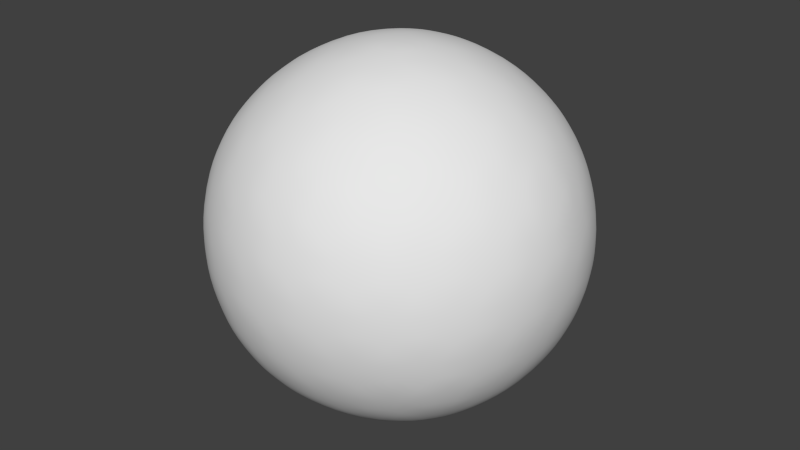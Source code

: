 # Source: planet.blend  (saved by Blender 2.76.0; exported with 4.5.12 LTS)
import bpy
from mathutils import Matrix  # noqa: F401  (used for matrix-valued properties, if any)

bpy.ops.wm.read_factory_settings(use_empty=True)
scene = bpy.context.scene
scene.name = 'Scene'

# ---- collections
col_collection_1 = bpy.data.collections.new('Collection 1'); scene.collection.children.link(col_collection_1)

# ---- world
world_world = bpy.data.worlds.new('World'); scene.world = world_world
world_world.color = (0.05088, 0.05088, 0.05088)
world_world.use_sun_shadow = False
world_world.sun_shadow_jitter_overblur = 0.0
world_world.cycles.sampling_method = 'MANUAL'
world_world.cycles.sample_map_resolution = 256

# ---- meshes
me_icosphere = bpy.data.meshes.new('Icosphere')
me_icosphere.from_pydata([(0.0, 0.0, -1.0), (0.7236, -0.5257, -0.4472), (-0.2764, -0.8506, -0.4472), (-0.8944, 0.0, -0.4472), (-0.2764, 0.8506, -0.4472), (0.7236, 0.5257, -0.4472), (0.2764, -0.8506, 0.4472), (-0.7236, -0.5257, 0.4472), (-0.7236, 0.5257, 0.4472), (0.2764, 0.8506, 0.4472), (0.8944, 0.0, 0.4472), (0.0, 0.0, 1.0), (-0.2328, -0.7166, -0.6575), (-0.1625, -0.5, -0.8507), (-0.07761, -0.2389, -0.9679), (0.2032, -0.1476, -0.9679), (0.4253, -0.309, -0.8507), (0.6095, -0.4429, -0.6575), (0.5319, -0.6817, -0.5023), (0.2629, -0.809, -0.5257), (-0.02964, -0.8642, -0.5023), (0.8127, 0.2952, -0.5023), (0.8506, 0.0, -0.5257), (0.8127, -0.2952, -0.5023), (0.2032, 0.1476, -0.9679), (0.4253, 0.309, -0.8507), (0.6095, 0.4429, -0.6575), (-0.7534, 0.0, -0.6575), (-0.5257, 0.0, -0.8507), (-0.2511, 0.0, -0.9679), (-0.484, -0.7166, -0.5023), (-0.6882, -0.5, -0.5257), (-0.8311, -0.2389, -0.5023), (-0.2328, 0.7166, -0.6575), (-0.1625, 0.5, -0.8507), (-0.07761, 0.2389, -0.9679), (-0.8311, 0.2389, -0.5023), (-0.6882, 0.5, -0.5257), (-0.484, 0.7166, -0.5023), (-0.02964, 0.8642, -0.5023), (0.2629, 0.809, -0.5257), (0.5319, 0.6817, -0.5023), (0.9566, -0.1476, 0.2511), (0.9511, -0.309, -1.752e-08), (0.8607, -0.4429, -0.2512), (0.8607, 0.4429, -0.2512), (0.9511, 0.309, 1.752e-08), (0.9566, 0.1476, 0.2511), (0.1552, -0.9554, 0.2512), (0.0, -1.0, -1.752e-08), (-0.1552, -0.9554, -0.2512), (0.6872, -0.6817, -0.2512), (0.5878, -0.809, 1.752e-08), (0.436, -0.8642, 0.2512), (-0.8607, -0.4429, 0.2512), (-0.9511, -0.309, -1.752e-08), (-0.9566, -0.1476, -0.2511), (-0.436, -0.8642, -0.2512), (-0.5878, -0.809, 1.752e-08), (-0.6872, -0.6817, 0.2512), (-0.6872, 0.6817, 0.2512), (-0.5878, 0.809, -1.752e-08), (-0.436, 0.8642, -0.2512), (-0.9566, 0.1476, -0.2511), (-0.9511, 0.309, 1.752e-08), (-0.8607, 0.4429, 0.2512), (0.436, 0.8642, 0.2512), (0.5878, 0.809, -1.752e-08), (0.6872, 0.6817, -0.2512), (-0.1552, 0.9554, -0.2512), (0.0, 1.0, 1.752e-08), (0.1552, 0.9554, 0.2512), (0.8311, -0.2389, 0.5023), (0.6882, -0.5, 0.5257), (0.484, -0.7166, 0.5023), (0.02964, -0.8642, 0.5023), (-0.2629, -0.809, 0.5257), (-0.5319, -0.6817, 0.5023), (-0.8127, -0.2952, 0.5023), (-0.8506, 0.0, 0.5257), (-0.8127, 0.2952, 0.5023), (-0.5319, 0.6817, 0.5023), (-0.2629, 0.809, 0.5257), (0.02964, 0.8642, 0.5023), (0.484, 0.7166, 0.5023), (0.6882, 0.5, 0.5257), (0.8311, 0.2389, 0.5023), (0.07761, -0.2389, 0.9679), (0.1625, -0.5, 0.8507), (0.2328, -0.7166, 0.6575), (0.7534, 0.0, 0.6575), (0.5257, 0.0, 0.8507), (0.2511, 0.0, 0.9679), (-0.2032, -0.1476, 0.9679), (-0.4253, -0.309, 0.8507), (-0.6095, -0.4429, 0.6575), (-0.2032, 0.1476, 0.9679), (-0.4253, 0.309, 0.8507), (-0.6095, 0.4429, 0.6575), (0.07761, 0.2389, 0.9679), (0.1625, 0.5, 0.8507), (0.2328, 0.7166, 0.6575), (0.3618, 0.2629, 0.8944), (0.6382, 0.2629, 0.7236), (0.4472, 0.5257, 0.7236), (-0.1382, 0.4253, 0.8944), (-0.05279, 0.6882, 0.7236), (-0.3618, 0.5878, 0.7236), (-0.4472, 0.0, 0.8944), (-0.6708, 0.1625, 0.7236), (-0.6708, -0.1625, 0.7236), (-0.1382, -0.4253, 0.8944), (-0.3618, -0.5878, 0.7236), (-0.05279, -0.6882, 0.7236), (0.3618, -0.2629, 0.8944), (0.4472, -0.5257, 0.7236), (0.6382, -0.2629, 0.7236), (0.8618, 0.4253, 0.2764), (0.809, 0.5878, 0.0), (0.6708, 0.6882, 0.2764), (-0.1382, 0.9511, 0.2764), (-0.309, 0.9511, -4.92e-07), (-0.4472, 0.8506, 0.2764), (-0.9472, 0.1625, 0.2764), (-1.0, -3.608e-07, 6.232e-07), (-0.9472, -0.1625, 0.2764), (-0.4472, -0.8506, 0.2764), (-0.309, -0.9511, -7.872e-07), (-0.1382, -0.9511, 0.2764), (0.6708, -0.6882, 0.2764), (0.809, -0.5878, -1.902e-06), (0.8618, -0.4253, 0.2764), (0.309, 0.9511, -2.615e-14), (0.4472, 0.8506, -0.2764), (0.1382, 0.9511, -0.2764), (-0.809, 0.5878, -7.845e-14), (-0.6708, 0.6882, -0.2764), (-0.8618, 0.4253, -0.2764), (-0.809, -0.5878, 8.031e-14), (-0.8618, -0.4253, -0.2764), (-0.6708, -0.6882, -0.2764), (0.309, -0.9511, 2.802e-14), (0.1382, -0.9511, -0.2764), (0.4472, -0.8506, -0.2764), (1.0, 0.0, 0.0), (0.9472, -0.1625, -0.2764), (0.9472, 0.1625, -0.2764), (0.3618, 0.5878, -0.7236), (0.1382, 0.4253, -0.8944), (0.05279, 0.6882, -0.7236), (-0.4472, 0.5257, -0.7236), (-0.3618, 0.2629, -0.8944), (-0.6382, 0.2629, -0.7236), (-0.6382, -0.2629, -0.7236), (-0.3618, -0.2629, -0.8944), (-0.4472, -0.5257, -0.7236), (0.6708, 0.1625, -0.7236), (0.6708, -0.1625, -0.7236), (0.4472, -7.38e-07, -0.8944), (0.05279, -0.6882, -0.7236), (0.1382, -0.4253, -0.8944), (0.3618, -0.5878, -0.7236)], [], [(0, 15, 14), (1, 17, 23), (0, 14, 29), (0, 29, 35), (0, 35, 24), (1, 23, 44), (2, 20, 50), (3, 32, 56), (4, 38, 62), (5, 41, 68), (1, 44, 51), (2, 50, 57), (3, 56, 63), (4, 62, 69), (5, 68, 45), (6, 74, 89), (7, 77, 95), (8, 80, 98), (9, 83, 101), (10, 86, 90), (92, 99, 11), (91, 102, 92), (90, 103, 91), (92, 102, 99), (102, 100, 99), (91, 103, 102), (103, 104, 102), (102, 104, 100), (104, 101, 100), (90, 86, 103), (86, 85, 103), (103, 85, 104), (85, 84, 104), (104, 84, 101), (84, 9, 101), (99, 96, 11), (100, 105, 99), (101, 106, 100), (99, 105, 96), (105, 97, 96), (100, 106, 105), (106, 107, 105), (105, 107, 97), (107, 98, 97), (101, 83, 106), (83, 82, 106), (106, 82, 107), (82, 81, 107), (107, 81, 98), (81, 8, 98), (96, 93, 11), (97, 108, 96), (98, 109, 97), (96, 108, 93), (108, 94, 93), (97, 109, 108), (109, 110, 108), (108, 110, 94), (110, 95, 94), (98, 80, 109), (80, 79, 109), (109, 79, 110), (79, 78, 110), (110, 78, 95), (78, 7, 95), (93, 87, 11), (94, 111, 93), (95, 112, 94), (93, 111, 87), (111, 88, 87), (94, 112, 111), (112, 113, 111), (111, 113, 88), (113, 89, 88), (95, 77, 112), (77, 76, 112), (112, 76, 113), (76, 75, 113), (113, 75, 89), (75, 6, 89), (87, 92, 11), (88, 114, 87), (89, 115, 88), (87, 114, 92), (114, 91, 92), (88, 115, 114), (115, 116, 114), (114, 116, 91), (116, 90, 91), (89, 74, 115), (74, 73, 115), (115, 73, 116), (73, 72, 116), (116, 72, 90), (72, 10, 90), (47, 86, 10), (46, 117, 47), (45, 118, 46), (47, 117, 86), (117, 85, 86), (46, 118, 117), (118, 119, 117), (117, 119, 85), (119, 84, 85), (45, 68, 118), (68, 67, 118), (118, 67, 119), (67, 66, 119), (119, 66, 84), (66, 9, 84), (71, 83, 9), (70, 120, 71), (69, 121, 70), (71, 120, 83), (120, 82, 83), (70, 121, 120), (121, 122, 120), (120, 122, 82), (122, 81, 82), (69, 62, 121), (62, 61, 121), (121, 61, 122), (61, 60, 122), (122, 60, 81), (60, 8, 81), (65, 80, 8), (64, 123, 65), (63, 124, 64), (65, 123, 80), (123, 79, 80), (64, 124, 123), (124, 125, 123), (123, 125, 79), (125, 78, 79), (63, 56, 124), (56, 55, 124), (124, 55, 125), (55, 54, 125), (125, 54, 78), (54, 7, 78), (59, 77, 7), (58, 126, 59), (57, 127, 58), (59, 126, 77), (126, 76, 77), (58, 127, 126), (127, 128, 126), (126, 128, 76), (128, 75, 76), (57, 50, 127), (50, 49, 127), (127, 49, 128), (49, 48, 128), (128, 48, 75), (48, 6, 75), (53, 74, 6), (52, 129, 53), (51, 130, 52), (53, 129, 74), (129, 73, 74), (52, 130, 129), (130, 131, 129), (129, 131, 73), (131, 72, 73), (51, 44, 130), (44, 43, 130), (130, 43, 131), (43, 42, 131), (131, 42, 72), (42, 10, 72), (66, 71, 9), (67, 132, 66), (68, 133, 67), (66, 132, 71), (132, 70, 71), (67, 133, 132), (133, 134, 132), (132, 134, 70), (134, 69, 70), (68, 41, 133), (41, 40, 133), (133, 40, 134), (40, 39, 134), (134, 39, 69), (39, 4, 69), (60, 65, 8), (61, 135, 60), (62, 136, 61), (60, 135, 65), (135, 64, 65), (61, 136, 135), (136, 137, 135), (135, 137, 64), (137, 63, 64), (62, 38, 136), (38, 37, 136), (136, 37, 137), (37, 36, 137), (137, 36, 63), (36, 3, 63), (54, 59, 7), (55, 138, 54), (56, 139, 55), (54, 138, 59), (138, 58, 59), (55, 139, 138), (139, 140, 138), (138, 140, 58), (140, 57, 58), (56, 32, 139), (32, 31, 139), (139, 31, 140), (31, 30, 140), (140, 30, 57), (30, 2, 57), (48, 53, 6), (49, 141, 48), (50, 142, 49), (48, 141, 53), (141, 52, 53), (49, 142, 141), (142, 143, 141), (141, 143, 52), (143, 51, 52), (50, 20, 142), (20, 19, 142), (142, 19, 143), (19, 18, 143), (143, 18, 51), (18, 1, 51), (42, 47, 10), (43, 144, 42), (44, 145, 43), (42, 144, 47), (144, 46, 47), (43, 145, 144), (145, 146, 144), (144, 146, 46), (146, 45, 46), (44, 23, 145), (23, 22, 145), (145, 22, 146), (22, 21, 146), (146, 21, 45), (21, 5, 45), (26, 41, 5), (25, 147, 26), (24, 148, 25), (26, 147, 41), (147, 40, 41), (25, 148, 147), (148, 149, 147), (147, 149, 40), (149, 39, 40), (24, 35, 148), (35, 34, 148), (148, 34, 149), (34, 33, 149), (149, 33, 39), (33, 4, 39), (33, 38, 4), (34, 150, 33), (35, 151, 34), (33, 150, 38), (150, 37, 38), (34, 151, 150), (151, 152, 150), (150, 152, 37), (152, 36, 37), (35, 29, 151), (29, 28, 151), (151, 28, 152), (28, 27, 152), (152, 27, 36), (27, 3, 36), (27, 32, 3), (28, 153, 27), (29, 154, 28), (27, 153, 32), (153, 31, 32), (28, 154, 153), (154, 155, 153), (153, 155, 31), (155, 30, 31), (29, 14, 154), (14, 13, 154), (154, 13, 155), (13, 12, 155), (155, 12, 30), (12, 2, 30), (21, 26, 5), (22, 156, 21), (23, 157, 22), (21, 156, 26), (156, 25, 26), (22, 157, 156), (157, 158, 156), (156, 158, 25), (158, 24, 25), (23, 17, 157), (17, 16, 157), (157, 16, 158), (16, 15, 158), (158, 15, 24), (15, 0, 24), (12, 20, 2), (13, 159, 12), (14, 160, 13), (12, 159, 20), (159, 19, 20), (13, 160, 159), (160, 161, 159), (159, 161, 19), (161, 18, 19), (14, 15, 160), (15, 16, 160), (160, 16, 161), (16, 17, 161), (161, 17, 18), (17, 1, 18)])
me_icosphere.polygons.foreach_set('use_smooth', [True] * 320)
_uv = me_icosphere.uv_layers.new(name='UVMap')
_uv.uv.foreach_set('vector', [0.9998, 0.156, 1.086, 0.1141, 1.06, 0.2054, 0.3273, 0.2585, 0.294, 0.1898, 0.3742, 0.2067, 0.9998, 0.156, 1.06, 0.2054, 0.9897, 0.236, 0.9998, 0.156, 0.9897, 0.236, 0.9247, 0.1842, 0.9998, 0.156, 0.9247, 0.1842, 0.9349, 0.09024, 0.3273, 0.2585, 0.3742, 0.2067, 0.3721, 0.301, 0.1493, 0.4365, 0.1808, 0.3827, 0.1847, 0.4767, 0.9755, 0.5065, 1.015, 0.4877, 0.997, 0.5752, 0.8055, 0.3914, 0.8467, 0.411, 0.8099, 0.4718, 0.6066, 0.2191, 0.6679, 0.2327, 0.621, 0.2972, 0.3273, 0.2585, 0.3721, 0.301, 0.3207, 0.3386, 0.1493, 0.4365, 0.1847, 0.4767, 0.1418, 0.5159, 0.9755, 0.5065, 0.997, 0.5752, 0.9487, 0.5674, 0.8055, 0.3914, 0.8099, 0.4718, 0.7678, 0.4274, 0.6066, 0.2191, 0.621, 0.2972, 0.5626, 0.2721, 0.3055, 0.6086, 0.3467, 0.589, 0.3289, 0.6776, 0.1066, 0.7809, 0.1679, 0.7673, 0.1365, 0.8552, 0.8273, 0.7415, 0.8742, 0.7933, 0.794, 0.8102, 0.6493, 0.5635, 0.6808, 0.6173, 0.6306, 0.6361, 0.4755, 0.4935, 0.5148, 0.5123, 0.4788, 0.5741, 0.4897, 0.764, 0.56, 0.7946, 0.4998, 0.844, 0.4832, 0.6691, 0.5395, 0.7049, 0.4897, 0.764, 0.4788, 0.5741, 0.5252, 0.6041, 0.4832, 0.6691, 0.4897, 0.764, 0.5395, 0.7049, 0.56, 0.7946, 0.5395, 0.7049, 0.6026, 0.719, 0.56, 0.7946, 0.4832, 0.6691, 0.5252, 0.6041, 0.5395, 0.7049, 0.5252, 0.6041, 0.5794, 0.6271, 0.5395, 0.7049, 0.5395, 0.7049, 0.5794, 0.6271, 0.6026, 0.719, 0.5794, 0.6271, 0.6306, 0.6361, 0.6026, 0.719, 0.4788, 0.5741, 0.5148, 0.5123, 0.5252, 0.6041, 0.5148, 0.5123, 0.5614, 0.5333, 0.5252, 0.6041, 0.5252, 0.6041, 0.5614, 0.5333, 0.5794, 0.6271, 0.5614, 0.5333, 0.6087, 0.5516, 0.5794, 0.6271, 0.5794, 0.6271, 0.6087, 0.5516, 0.6306, 0.6361, 0.6087, 0.5516, 0.6493, 0.5635, 0.6306, 0.6361, 0.56, 0.7946, 0.5856, 0.8859, 0.4998, 0.844, 0.6026, 0.719, 0.6401, 0.8056, 0.56, 0.7946, 0.6306, 0.6361, 0.6662, 0.7079, 0.6026, 0.719, 0.56, 0.7946, 0.6401, 0.8056, 0.5856, 0.8859, 0.6401, 0.8056, 0.7177, 0.8743, 0.5856, 0.8859, 0.6026, 0.719, 0.6662, 0.7079, 0.6401, 0.8056, 0.6662, 0.7079, 0.7217, 0.7744, 0.6401, 0.8056, 0.6401, 0.8056, 0.7217, 0.7744, 0.7177, 0.8743, 0.7217, 0.7744, 0.794, 0.8102, 0.7177, 0.8743, 0.6306, 0.6361, 0.6808, 0.6173, 0.6662, 0.7079, 0.6808, 0.6173, 0.7235, 0.6744, 0.6662, 0.7079, 0.6662, 0.7079, 0.7235, 0.6744, 0.7217, 0.7744, 0.7235, 0.6744, 0.7754, 0.7191, 0.7217, 0.7744, 0.7217, 0.7744, 0.7754, 0.7191, 0.794, 0.8102, 0.7754, 0.7191, 0.8273, 0.7415, 0.794, 0.8102, 0.5856, 0.8859, 0.4349, 0.9098, 0.4998, 0.844, 0.7177, 0.8743, 0.6861, 0.9737, 0.5856, 0.8859, 0.794, 0.8102, 0.8568, 0.886, 0.7177, 0.8743, 0.5856, 0.8859, 0.6861, 0.9737, 0.4349, 0.9098, 0.6861, 0.9737, 0.239, 0.9253, 0.4349, 0.9098, 0.7177, 0.8743, 0.8568, 0.886, 0.6861, 0.9737, 0.8568, 0.886, 1.027, 0.9127, 0.6861, 0.9737, 0.6861, 0.9737, 1.027, 0.9127, 0.239, 0.9253, 0.02689, 0.9127, 0.1365, 0.8552, 0.239, 0.9253, 0.794, 0.8102, 0.8742, 0.7933, 0.8568, 0.886, 0.8742, 0.7933, 0.9542, 0.8286, 0.8568, 0.886, 0.8568, 0.886, 0.9542, 0.8286, 1.027, 0.9127, 0.9542, 0.8286, 1.046, 0.8197, 1.027, 0.9127, 0.02689, 0.9127, 0.04568, 0.8197, 0.1365, 0.8552, 0.04568, 0.8197, 0.1066, 0.7809, 0.1365, 0.8552, 0.4349, 0.9098, 0.4247, 0.8158, 0.4998, 0.844, 0.239, 0.9253, 0.3357, 0.8474, 0.4349, 0.9098, 0.1365, 0.8552, 0.2308, 0.8254, 0.239, 0.9253, 0.4349, 0.9098, 0.3357, 0.8474, 0.4247, 0.8158, 0.3357, 0.8474, 0.3661, 0.7537, 0.4247, 0.8158, 0.239, 0.9253, 0.2308, 0.8254, 0.3357, 0.8474, 0.2308, 0.8254, 0.2941, 0.755, 0.3357, 0.8474, 0.3357, 0.8474, 0.2941, 0.755, 0.3661, 0.7537, 0.2941, 0.755, 0.3289, 0.6776, 0.3661, 0.7537, 0.1365, 0.8552, 0.1679, 0.7673, 0.2308, 0.8254, 0.1679, 0.7673, 0.2282, 0.7255, 0.2308, 0.8254, 0.2308, 0.8254, 0.2282, 0.7255, 0.2941, 0.755, 0.2282, 0.7255, 0.2742, 0.6662, 0.2941, 0.755, 0.2941, 0.755, 0.2742, 0.6662, 0.3289, 0.6776, 0.2742, 0.6662, 0.3055, 0.6086, 0.3289, 0.6776, 0.4247, 0.8158, 0.4897, 0.764, 0.4998, 0.844, 0.3661, 0.7537, 0.4311, 0.7221, 0.4247, 0.8158, 0.3289, 0.6776, 0.382, 0.6569, 0.3661, 0.7537, 0.4247, 0.8158, 0.4311, 0.7221, 0.4897, 0.764, 0.4311, 0.7221, 0.4832, 0.6691, 0.4897, 0.764, 0.3661, 0.7537, 0.382, 0.6569, 0.4311, 0.7221, 0.382, 0.6569, 0.4352, 0.6184, 0.4311, 0.7221, 0.4311, 0.7221, 0.4352, 0.6184, 0.4832, 0.6691, 0.4352, 0.6184, 0.4788, 0.5741, 0.4832, 0.6691, 0.3289, 0.6776, 0.3467, 0.589, 0.382, 0.6569, 0.3467, 0.589, 0.3933, 0.5591, 0.382, 0.6569, 0.382, 0.6569, 0.3933, 0.5591, 0.4352, 0.6184, 0.3933, 0.5591, 0.4381, 0.5245, 0.4352, 0.6184, 0.4352, 0.6184, 0.4381, 0.5245, 0.4788, 0.5741, 0.4381, 0.5245, 0.4755, 0.4935, 0.4788, 0.5741, 0.497, 0.4248, 0.5148, 0.5123, 0.4755, 0.4935, 0.5256, 0.3457, 0.5445, 0.4392, 0.497, 0.4248, 0.5626, 0.2721, 0.5808, 0.3612, 0.5256, 0.3457, 0.497, 0.4248, 0.5445, 0.4392, 0.5148, 0.5123, 0.5445, 0.4392, 0.5614, 0.5333, 0.5148, 0.5123, 0.5256, 0.3457, 0.5808, 0.3612, 0.5445, 0.4392, 0.5808, 0.3612, 0.596, 0.4609, 0.5445, 0.4392, 0.5445, 0.4392, 0.596, 0.4609, 0.5614, 0.5333, 0.596, 0.4609, 0.6087, 0.5516, 0.5614, 0.5333, 0.5626, 0.2721, 0.621, 0.2972, 0.5808, 0.3612, 0.621, 0.2972, 0.6325, 0.3904, 0.5808, 0.3612, 0.5808, 0.3612, 0.6325, 0.3904, 0.596, 0.4609, 0.6325, 0.3904, 0.6418, 0.4841, 0.596, 0.4609, 0.596, 0.4609, 0.6418, 0.4841, 0.6087, 0.5516, 0.6418, 0.4841, 0.6493, 0.5635, 0.6087, 0.5516, 0.6847, 0.5233, 0.6808, 0.6173, 0.6493, 0.5635, 0.7257, 0.4745, 0.7247, 0.5744, 0.6847, 0.5233, 0.7678, 0.4274, 0.7699, 0.5214, 0.7257, 0.4745, 0.6847, 0.5233, 0.7247, 0.5744, 0.6808, 0.6173, 0.7247, 0.5744, 0.7235, 0.6744, 0.6808, 0.6173, 0.7257, 0.4745, 0.7699, 0.5214, 0.7247, 0.5744, 0.7699, 0.5214, 0.7724, 0.6252, 0.7247, 0.5744, 0.7247, 0.5744, 0.7724, 0.6252, 0.7235, 0.6744, 0.7724, 0.6252, 0.7754, 0.7191, 0.7235, 0.6744, 0.7678, 0.4274, 0.8099, 0.4718, 0.7699, 0.5214, 0.8099, 0.4718, 0.815, 0.5666, 0.7699, 0.5214, 0.7699, 0.5214, 0.815, 0.5666, 0.7724, 0.6252, 0.815, 0.5666, 0.8207, 0.6614, 0.7724, 0.6252, 0.7724, 0.6252, 0.8207, 0.6614, 0.7754, 0.7191, 0.8207, 0.6614, 0.8273, 0.7415, 0.7754, 0.7191, 0.8721, 0.699, 0.8742, 0.7933, 0.8273, 0.7415, 0.9141, 0.6367, 0.9285, 0.7338, 0.8721, 0.699, 0.9487, 0.5674, 0.969, 0.6535, 0.9141, 0.6367, 0.8721, 0.699, 0.9285, 0.7338, 0.8742, 0.7933, 0.9285, 0.7338, 0.9542, 0.8286, 0.8742, 0.7933, 0.9141, 0.6367, 0.969, 0.6535, 0.9285, 0.7338, 0.969, 0.6535, 0.9995, 0.7451, 0.9285, 0.7338, 0.9285, 0.7338, 0.9995, 0.7451, 0.9542, 0.8286, 0.9995, 0.7451, 1.046, 0.8197, 0.9542, 0.8286, 0.9487, 0.5674, 0.997, 0.5752, 0.969, 0.6535, 0.997, 0.5752, 1.026, 0.6543, 0.969, 0.6535, 0.969, 0.6535, 1.026, 0.6543, 0.9995, 0.7451, 1.026, 0.6543, 1.063, 0.7279, 0.9995, 0.7451, 0.9995, 0.7451, 1.063, 0.7279, 1.046, 0.8197, 0.06256, 0.7279, 0.1066, 0.7809, 0.04568, 0.8197, 0.121, 0.7028, 0.1679, 0.7673, 0.1066, 0.7809, 0.1325, 0.6096, 0.1751, 0.6739, 0.121, 0.7028, 0.1418, 0.5159, 0.1805, 0.5705, 0.1325, 0.6096, 0.121, 0.7028, 0.1751, 0.6739, 0.1679, 0.7673, 0.1751, 0.6739, 0.2282, 0.7255, 0.1679, 0.7673, 0.1325, 0.6096, 0.1805, 0.5705, 0.1751, 0.6739, 0.1805, 0.5705, 0.2268, 0.6255, 0.1751, 0.6739, 0.1751, 0.6739, 0.2268, 0.6255, 0.2282, 0.7255, 0.2268, 0.6255, 0.2742, 0.6662, 0.2282, 0.7255, 0.1418, 0.5159, 0.1847, 0.4767, 0.1805, 0.5705, 0.1847, 0.4767, 0.2257, 0.5255, 0.1805, 0.5705, 0.1805, 0.5705, 0.2257, 0.5255, 0.2268, 0.6255, 0.2257, 0.5255, 0.2678, 0.5726, 0.2268, 0.6255, 0.2268, 0.6255, 0.2678, 0.5726, 0.2742, 0.6662, 0.2678, 0.5726, 0.3055, 0.6086, 0.2742, 0.6662, 0.3099, 0.5282, 0.3467, 0.589, 0.3055, 0.6086, 0.315, 0.4334, 0.3542, 0.4961, 0.3099, 0.5282, 0.3207, 0.3386, 0.3627, 0.3936, 0.315, 0.4334, 0.3099, 0.5282, 0.3542, 0.4961, 0.3467, 0.589, 0.3542, 0.4961, 0.3933, 0.5591, 0.3467, 0.589, 0.315, 0.4334, 0.3627, 0.3936, 0.3542, 0.4961, 0.3627, 0.3936, 0.4033, 0.4611, 0.3542, 0.4961, 0.3542, 0.4961, 0.4033, 0.4611, 0.3933, 0.5591, 0.4033, 0.4611, 0.4381, 0.5245, 0.3933, 0.5591, 0.3207, 0.3386, 0.3721, 0.301, 0.3627, 0.3936, 0.3721, 0.301, 0.4141, 0.3633, 0.3627, 0.3936, 0.3627, 0.3936, 0.4141, 0.3633, 0.4033, 0.4611, 0.4141, 0.3633, 0.4487, 0.4326, 0.4033, 0.4611, 0.4033, 0.4611, 0.4487, 0.4326, 0.4381, 0.5245, 0.4487, 0.4326, 0.4755, 0.4935, 0.4381, 0.5245, 0.6418, 0.4841, 0.6847, 0.5233, 0.6493, 0.5635, 0.6325, 0.3904, 0.6805, 0.4295, 0.6418, 0.4841, 0.621, 0.2972, 0.6751, 0.3261, 0.6325, 0.3904, 0.6418, 0.4841, 0.6805, 0.4295, 0.6847, 0.5233, 0.6805, 0.4295, 0.7257, 0.4745, 0.6847, 0.5233, 0.6325, 0.3904, 0.6751, 0.3261, 0.6805, 0.4295, 0.6751, 0.3261, 0.7268, 0.3745, 0.6805, 0.4295, 0.6805, 0.4295, 0.7268, 0.3745, 0.7257, 0.4745, 0.7268, 0.3745, 0.7678, 0.4274, 0.7257, 0.4745, 0.621, 0.2972, 0.6679, 0.2327, 0.6751, 0.3261, 0.6679, 0.2327, 0.7282, 0.2745, 0.6751, 0.3261, 0.6751, 0.3261, 0.7282, 0.2745, 0.7268, 0.3745, 0.7282, 0.2745, 0.7742, 0.3338, 0.7268, 0.3745, 0.7268, 0.3745, 0.7742, 0.3338, 0.7678, 0.4274, 0.7742, 0.3338, 0.8055, 0.3914, 0.7678, 0.4274, 0.8207, 0.6614, 0.8721, 0.699, 0.8273, 0.7415, 0.815, 0.5666, 0.8627, 0.6064, 0.8207, 0.6614, 0.8099, 0.4718, 0.8542, 0.5039, 0.815, 0.5666, 0.8207, 0.6614, 0.8627, 0.6064, 0.8721, 0.699, 0.8627, 0.6064, 0.9141, 0.6367, 0.8721, 0.699, 0.815, 0.5666, 0.8542, 0.5039, 0.8627, 0.6064, 0.8542, 0.5039, 0.9033, 0.5389, 0.8627, 0.6064, 0.8627, 0.6064, 0.9033, 0.5389, 0.9141, 0.6367, 0.9033, 0.5389, 0.9487, 0.5674, 0.9141, 0.6367, 0.8099, 0.4718, 0.8467, 0.411, 0.8542, 0.5039, 0.8467, 0.411, 0.8933, 0.4409, 0.8542, 0.5039, 0.8542, 0.5039, 0.8933, 0.4409, 0.9033, 0.5389, 0.8933, 0.4409, 0.9381, 0.4755, 0.9033, 0.5389, 0.9033, 0.5389, 0.9381, 0.4755, 0.9487, 0.5674, 0.9381, 0.4755, 0.9755, 0.5065, 0.9487, 0.5674, 0.06256, 0.7279, 0.121, 0.7028, 0.1066, 0.7809, 0.02556, 0.6543, 0.08076, 0.6388, 0.06256, 0.7279, 0.997, 0.5752, 1.045, 0.5608, 1.026, 0.6543, 0.06256, 0.7279, 0.08076, 0.6388, 0.121, 0.7028, 0.08076, 0.6388, 0.1325, 0.6096, 0.121, 0.7028, 0.02556, 0.6543, 0.04455, 0.5608, 0.08076, 0.6388, 0.04455, 0.5608, 0.09598, 0.5391, 0.08076, 0.6388, 0.08076, 0.6388, 0.09598, 0.5391, 0.1325, 0.6096, 0.09598, 0.5391, 0.1418, 0.5159, 0.1325, 0.6096, 0.997, 0.5752, 1.015, 0.4877, 1.045, 0.5608, 0.01478, 0.4877, 0.06143, 0.4667, 0.04455, 0.5608, 0.04455, 0.5608, 0.06143, 0.4667, 0.09598, 0.5391, 0.06143, 0.4667, 0.1087, 0.4484, 0.09598, 0.5391, 0.09598, 0.5391, 0.1087, 0.4484, 0.1418, 0.5159, 0.1087, 0.4484, 0.1493, 0.4365, 0.1418, 0.5159, 0.2678, 0.5726, 0.3099, 0.5282, 0.3055, 0.6086, 0.2257, 0.5255, 0.2699, 0.4786, 0.2678, 0.5726, 0.1847, 0.4767, 0.2247, 0.4256, 0.2257, 0.5255, 0.2678, 0.5726, 0.2699, 0.4786, 0.3099, 0.5282, 0.2699, 0.4786, 0.315, 0.4334, 0.3099, 0.5282, 0.2257, 0.5255, 0.2247, 0.4256, 0.2699, 0.4786, 0.2247, 0.4256, 0.2724, 0.3748, 0.2699, 0.4786, 0.2699, 0.4786, 0.2724, 0.3748, 0.315, 0.4334, 0.2724, 0.3748, 0.3207, 0.3386, 0.315, 0.4334, 0.1847, 0.4767, 0.1808, 0.3827, 0.2247, 0.4256, 0.1808, 0.3827, 0.2235, 0.3256, 0.2247, 0.4256, 0.2247, 0.4256, 0.2235, 0.3256, 0.2724, 0.3748, 0.2235, 0.3256, 0.2754, 0.2809, 0.2724, 0.3748, 0.2724, 0.3748, 0.2754, 0.2809, 0.3207, 0.3386, 0.2754, 0.2809, 0.3273, 0.2585, 0.3207, 0.3386, 0.4487, 0.4326, 0.497, 0.4248, 0.4755, 0.4935, 0.4141, 0.3633, 0.469, 0.3465, 0.4487, 0.4326, 0.3721, 0.301, 0.4285, 0.2662, 0.4141, 0.3633, 0.4487, 0.4326, 0.469, 0.3465, 0.497, 0.4248, 0.469, 0.3465, 0.5256, 0.3457, 0.497, 0.4248, 0.4141, 0.3633, 0.4285, 0.2662, 0.469, 0.3465, 0.4285, 0.2662, 0.4995, 0.2549, 0.469, 0.3465, 0.469, 0.3465, 0.4995, 0.2549, 0.5256, 0.3457, 0.4995, 0.2549, 0.5626, 0.2721, 0.5256, 0.3457, 0.3721, 0.301, 0.3742, 0.2067, 0.4285, 0.2662, 0.3742, 0.2067, 0.4542, 0.1714, 0.4285, 0.2662, 0.4285, 0.2662, 0.4542, 0.1714, 0.4995, 0.2549, 0.4542, 0.1714, 0.5457, 0.1803, 0.4995, 0.2549, 0.4995, 0.2549, 0.5457, 0.1803, 0.5626, 0.2721, 0.5457, 0.1803, 0.6066, 0.2191, 0.5626, 0.2721, 0.6365, 0.1448, 0.6679, 0.2327, 0.6066, 0.2191, 0.739, 0.07473, 0.7308, 0.1746, 0.6365, 0.1448, 0.9349, 0.09024, 0.8357, 0.1526, 0.739, 0.07473, 0.6365, 0.1448, 0.7308, 0.1746, 0.6679, 0.2327, 0.7308, 0.1746, 0.7282, 0.2745, 0.6679, 0.2327, 0.739, 0.07473, 0.8357, 0.1526, 0.7308, 0.1746, 0.8357, 0.1526, 0.7941, 0.245, 0.7308, 0.1746, 0.7308, 0.1746, 0.7941, 0.245, 0.7282, 0.2745, 0.7941, 0.245, 0.7742, 0.3338, 0.7282, 0.2745, 0.9349, 0.09024, 0.9247, 0.1842, 0.8357, 0.1526, 0.9247, 0.1842, 0.8661, 0.2463, 0.8357, 0.1526, 0.8357, 0.1526, 0.8661, 0.2463, 0.7941, 0.245, 0.8661, 0.2463, 0.8289, 0.3224, 0.7941, 0.245, 0.7941, 0.245, 0.8289, 0.3224, 0.7742, 0.3338, 0.8289, 0.3224, 0.8055, 0.3914, 0.7742, 0.3338, 0.8289, 0.3224, 0.8467, 0.411, 0.8055, 0.3914, 0.8661, 0.2463, 0.882, 0.3431, 0.8289, 0.3224, 0.9247, 0.1842, 0.9311, 0.2779, 0.8661, 0.2463, 0.8289, 0.3224, 0.882, 0.3431, 0.8467, 0.411, 0.882, 0.3431, 0.8933, 0.4409, 0.8467, 0.411, 0.8661, 0.2463, 0.9311, 0.2779, 0.882, 0.3431, 0.9311, 0.2779, 0.9352, 0.3816, 0.882, 0.3431, 0.882, 0.3431, 0.9352, 0.3816, 0.8933, 0.4409, 0.9352, 0.3816, 0.9381, 0.4755, 0.8933, 0.4409, 0.9247, 0.1842, 0.9897, 0.236, 0.9311, 0.2779, 0.9897, 0.236, 0.9832, 0.3309, 0.9311, 0.2779, 0.9311, 0.2779, 0.9832, 0.3309, 0.9352, 0.3816, 0.9832, 0.3309, 0.9788, 0.4259, 0.9352, 0.3816, 0.9352, 0.3816, 0.9788, 0.4259, 0.9381, 0.4755, 0.9788, 0.4259, 0.9755, 0.5065, 0.9381, 0.4755, 0.9788, 0.4259, 1.015, 0.4877, 0.9755, 0.5065, 0.9832, 0.3309, 1.025, 0.3959, 0.9788, 0.4259, 0.9897, 0.236, 1.039, 0.2951, 0.9832, 0.3309, 0.9788, 0.4259, 1.025, 0.3959, 1.015, 0.4877, 0.02518, 0.3959, 0.06143, 0.4667, 0.01478, 0.4877, 0.9832, 0.3309, 1.039, 0.2951, 1.025, 0.3959, 0.0395, 0.2951, 0.07942, 0.3729, 0.02518, 0.3959, 0.02518, 0.3959, 0.07942, 0.3729, 0.06143, 0.4667, 0.07942, 0.3729, 0.1087, 0.4484, 0.06143, 0.4667, 0.9897, 0.236, 1.06, 0.2054, 1.039, 0.2951, 0.06001, 0.2054, 0.1026, 0.281, 0.0395, 0.2951, 0.0395, 0.2951, 0.1026, 0.281, 0.07942, 0.3729, 0.1026, 0.281, 0.1306, 0.3639, 0.07942, 0.3729, 0.07942, 0.3729, 0.1306, 0.3639, 0.1087, 0.4484, 0.1306, 0.3639, 0.1493, 0.4365, 0.1087, 0.4484, 0.5457, 0.1803, 0.6365, 0.1448, 0.6066, 0.2191, 0.4542, 0.1714, 0.5269, 0.08732, 0.5457, 0.1803, 0.3742, 0.2067, 0.3568, 0.114, 0.4542, 0.1714, 0.5457, 0.1803, 0.5269, 0.08732, 0.6365, 0.1448, 0.5269, 0.08732, 0.739, 0.07473, 0.6365, 0.1448, 0.4542, 0.1714, 0.3568, 0.114, 0.5269, 0.08732, 0.3568, 0.114, 0.1861, 0.02635, 0.5269, 0.08732, 0.5269, 0.08732, 1.186, 0.02635, 0.739, 0.07473, 1.186, 0.02635, 0.9349, 0.09024, 0.739, 0.07473, 0.3742, 0.2067, 0.294, 0.1898, 0.3568, 0.114, 0.294, 0.1898, 0.2177, 0.1257, 0.3568, 0.114, 0.3568, 0.114, 0.2177, 0.1257, 0.1861, 0.02635, 0.2177, 0.1257, 0.08556, 0.1141, 0.1861, 0.02635, 1.186, 0.02635, 1.086, 0.1141, 0.9349, 0.09024, 1.086, 0.1141, 0.9998, 0.156, 0.9349, 0.09024, 0.1306, 0.3639, 0.1808, 0.3827, 0.1493, 0.4365, 0.1026, 0.281, 0.1662, 0.2921, 0.1306, 0.3639, 0.06001, 0.2054, 0.1401, 0.1944, 0.1026, 0.281, 0.1306, 0.3639, 0.1662, 0.2921, 0.1808, 0.3827, 0.1662, 0.2921, 0.2235, 0.3256, 0.1808, 0.3827, 0.1026, 0.281, 0.1401, 0.1944, 0.1662, 0.2921, 0.1401, 0.1944, 0.2217, 0.2256, 0.1662, 0.2921, 0.1662, 0.2921, 0.2217, 0.2256, 0.2235, 0.3256, 0.2217, 0.2256, 0.2754, 0.2809, 0.2235, 0.3256, 0.06001, 0.2054, 0.08556, 0.1141, 0.1401, 0.1944, 0.08556, 0.1141, 0.2177, 0.1257, 0.1401, 0.1944, 0.1401, 0.1944, 0.2177, 0.1257, 0.2217, 0.2256, 0.2177, 0.1257, 0.294, 0.1898, 0.2217, 0.2256, 0.2217, 0.2256, 0.294, 0.1898, 0.2754, 0.2809, 0.294, 0.1898, 0.3273, 0.2585, 0.2754, 0.2809])
me_icosphere.use_remesh_preserve_volume = False
me_icosphere.use_remesh_preserve_attributes = False
me_icosphere.use_mirror_vertex_groups = False
me_icosphere.update()

# ---- objects
ob_icosphere = bpy.data.objects.new('Icosphere', me_icosphere)

# ---- transforms, parenting, visibility, modifiers, constraints
ob_icosphere.location = (0.0, 0.0, 0.0)
ob_icosphere.lineart.crease_threshold = 0.0
_m = ob_icosphere.modifiers.new('Subsurf', 'SUBSURF')
_m.uv_smooth = 'PRESERVE_CORNERS'
_m.quality = 2
_m.levels = 2
_m.show_only_control_edges = False

# ---- collection membership
col_collection_1.objects.link(ob_icosphere)

# ---- scene / render settings (as saved in the file)
scene.frame_start = 1; scene.frame_end = 250; scene.frame_set(1)
scene.render.engine = 'BLENDER_EEVEE_NEXT'
scene.render.resolution_percentage = 50
scene.render.dither_intensity = 0.0
scene.cycles.use_denoising = False
scene.cycles.samples = 10
scene.cycles.sampling_pattern = 'TABULATED_SOBOL'
scene.cycles.light_sampling_threshold = 0.0
scene.cycles.use_adaptive_sampling = False
scene.cycles.use_light_tree = False
scene.cycles.blur_glossy = 0.0
scene.cycles.pixel_filter_type = 'GAUSSIAN'
scene.cycles.sample_clamp_indirect = 0.0
scene.view_settings.view_transform = 'Standard'
bpy.context.view_layer.update()

# ---- added for rendering (the .blend has no active camera and no usable light): camera, sun
cam_auto = bpy.data.cameras.new('AutoCamera')
cam_auto.lens = 50.0
cam_auto.sensor_width = 36.0
cam_auto.clip_end = 1000.0
ob_auto_camera = bpy.data.objects.new('AutoCamera', cam_auto)
scene.collection.objects.link(ob_auto_camera)
ob_auto_camera.location = (3.20507, -3.84609, 2.56406)
ob_auto_camera.rotation_euler = (1.09748, -7.21219e-08, 0.694738)
scene.camera = ob_auto_camera
light_auto_sun = bpy.data.lights.new('AutoSun', 'SUN')
light_auto_sun.energy = 3.0
light_auto_sun.angle = 0.0523599
ob_auto_sun = bpy.data.objects.new('AutoSun', light_auto_sun)
scene.collection.objects.link(ob_auto_sun)
ob_auto_sun.rotation_euler = (0.872665, 0.174533, 0.523599)
bpy.context.view_layer.update()
